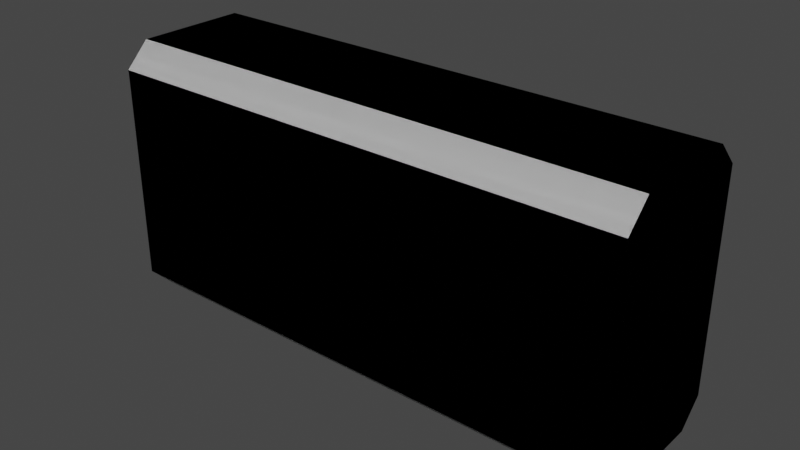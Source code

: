 # Source: DoorRail_Project.blend  (saved by Blender 2.83.19; exported with 4.5.12 LTS)
import bpy
from mathutils import Matrix  # noqa: F401  (used for matrix-valued properties, if any)

bpy.ops.wm.read_factory_settings(use_empty=True)
scene = bpy.context.scene
scene.name = 'Scene'

# ---- collections
col_collection = bpy.data.collections.new('Collection'); scene.collection.children.link(col_collection)

# ---- world
world_world = bpy.data.worlds.new('World'); scene.world = world_world
world_world.use_nodes = True; world_world.node_tree.nodes.clear()
_N = world_world.node_tree.nodes; _L = world_world.node_tree.links
n0 = _N.new('ShaderNodeOutputWorld'); n0.name = 'World Output'; n0.location = (300, 300)
n1 = _N.new('ShaderNodeBackground'); n1.name = 'Background'; n1.location = (10, 300)
n1.inputs[0].default_value = (0.05088, 0.05088, 0.05088, 1.0)
_L.new(n1.outputs[0], n0.inputs[0])
n0.is_active_output = True
world_world.color = (0.05088, 0.05088, 0.05088)
world_world.use_sun_shadow = False
world_world.sun_shadow_jitter_overblur = 0.0

# ---- meshes
me_doorrail_stl = bpy.data.meshes.new('DoorRail STL')
me_doorrail_stl.from_pydata([(0.0, 0.03, 0.3295), (0.0, 0.17, 0.3295), (0.0, 0.2, 0.2995), (0.0, 0.0, 0.03), (0.0, 0.0, 0.2995), (0.0, 0.03, 0.0), (0.0, 0.17, 0.0), (0.0, 0.2, 0.03), (0.659, 0.0, 0.03), (0.659, 0.0, 0.2995), (0.659, 0.2, 0.2995), (0.659, 0.17, 0.3295), (0.659, 0.03, 0.3295), (0.659, 0.03, 0.0), (0.659, 0.17, 0.0), (0.659, 0.2, 0.03), (0.0, 0.17, 3.388e-18), (0.659, 0.17, 3.388e-18), (0.659, 0.03, 3.388e-18), (0.0, 0.03, 3.388e-18), (0.659, 3.388e-18, 0.2995), (0.0, 3.388e-18, 0.2995)], [], [(0, 1, 2), (3, 4, 5), (5, 4, 0), (5, 0, 6), (6, 0, 2), (6, 2, 7), (8, 9, 3), (3, 9, 4), (10, 11, 12), (8, 13, 9), (9, 13, 14), (9, 14, 12), (12, 14, 15), (12, 15, 10), (7, 2, 15), (15, 2, 10), (1, 0, 11), (11, 0, 12), (14, 13, 6), (6, 13, 5), (16, 7, 17), (17, 7, 15), (18, 8, 19), (19, 8, 3), (2, 1, 10), (10, 1, 11), (20, 12, 21), (21, 12, 0)])
_uv = me_doorrail_stl.uv_layers.new(name='UVMap')
_uv.uv.foreach_set('vector', [0.3743, 1.0, 0.2327, 1.0, 0.2023, 0.9697, 0.4047, 0.697, 0.4047, 0.9697, 0.3743, 0.6667, 0.3743, 0.6667, 0.4047, 0.9697, 0.3743, 1.0, 0.3743, 0.6667, 0.3743, 1.0, 0.2327, 0.6667, 0.2327, 0.6667, 0.3743, 1.0, 0.2023, 0.9697, 0.2327, 0.6667, 0.2023, 0.9697, 0.2023, 0.697, 0.3637, 0.0, 0.6363, 0.0, 0.3637, 0.6667, 0.3637, 0.6667, 0.6363, 0.0, 0.6363, 0.6667, 0.0, 0.697, 0.03035, 0.6667, 0.172, 0.6667, 0.2023, 0.9697, 0.172, 1.0, 0.2023, 0.697, 0.2023, 0.697, 0.172, 1.0, 0.03035, 1.0, 0.2023, 0.697, 0.03035, 1.0, 0.172, 0.6667, 0.172, 0.6667, 0.03035, 1.0, 3.015e-08, 0.9697, 0.172, 0.6667, 3.015e-08, 0.9697, 0.0, 0.697, 0.303, 0.6667, 0.03035, 0.6667, 0.303, 0.0, 0.303, 0.0, 0.03035, 0.6667, 0.03035, 0.0, 0.9196, 0.6667, 0.7779, 0.6667, 0.9196, 0.0, 0.9196, 0.0, 0.7779, 0.6667, 0.7779, 0.0, 0.6363, 0.0, 0.7779, 0.0, 0.6363, 0.6667, 0.6363, 0.6667, 0.7779, 0.0, 0.7779, 0.6667, 0.3333, 0.6667, 0.303, 0.6667, 0.3333, 0.0, 0.3333, 0.0, 0.303, 0.6667, 0.303, 0.0, 0.3333, 0.0, 0.3637, 0.0, 0.3333, 0.6667, 0.3333, 0.6667, 0.3637, 0.0, 0.3637, 0.6667, 0.03035, 0.6667, 1.507e-07, 0.6667, 0.03035, 0.0, 0.03035, 0.0, 1.507e-07, 0.6667, 0.0, 0.0, 0.9196, 0.0, 0.9499, 0.0, 0.9196, 0.6667, 0.9196, 0.6667, 0.9499, 0.0, 0.9499, 0.6667])
me_doorrail_stl.use_remesh_fix_poles = True
me_doorrail_stl.use_remesh_preserve_attributes = False
me_doorrail_stl.use_mirror_vertex_groups = False
me_doorrail_stl.update()
me_doorrail_stl_001 = bpy.data.meshes.new('DoorRail STL.001')
me_doorrail_stl_001.from_pydata([(0.0, 0.03, 0.3295), (0.0, 0.17, 0.3295), (0.0, 0.2, 0.2995), (0.0, 0.0, 0.03), (0.0, 0.0, 0.2995), (0.0, 0.03, 0.0), (0.0, 0.17, 0.0), (0.0, 0.2, 0.03), (0.659, 0.0, 0.03), (0.659, 0.0, 0.2995), (0.659, 0.2, 0.2995), (0.659, 0.17, 0.3295), (0.659, 0.03, 0.3295), (0.659, 0.03, 0.0), (0.659, 0.17, 0.0), (0.659, 0.2, 0.03), (0.0, 0.17, 3.388e-18), (0.659, 0.17, 3.388e-18), (0.659, 0.03, 3.388e-18), (0.0, 0.03, 3.388e-18), (0.659, 3.388e-18, 0.2995), (0.0, 3.388e-18, 0.2995)], [], [(0, 1, 2), (3, 4, 5), (5, 4, 0), (5, 0, 6), (6, 0, 2), (6, 2, 7), (8, 9, 3), (3, 9, 4), (10, 11, 12), (8, 13, 9), (9, 13, 14), (9, 14, 12), (12, 14, 15), (12, 15, 10), (7, 2, 15), (15, 2, 10), (1, 0, 11), (11, 0, 12), (14, 13, 6), (6, 13, 5), (16, 7, 17), (17, 7, 15), (18, 8, 19), (19, 8, 3), (2, 1, 10), (10, 1, 11), (20, 12, 21), (21, 12, 0)])
_uv = me_doorrail_stl_001.uv_layers.new(name='UVMap')
_uv.uv.foreach_set('vector', [0.3743, 1.0, 0.2327, 1.0, 0.2023, 0.9697, 0.4047, 0.697, 0.4047, 0.9697, 0.3743, 0.6667, 0.3743, 0.6667, 0.4047, 0.9697, 0.3743, 1.0, 0.3743, 0.6667, 0.3743, 1.0, 0.2327, 0.6667, 0.2327, 0.6667, 0.3743, 1.0, 0.2023, 0.9697, 0.2327, 0.6667, 0.2023, 0.9697, 0.2023, 0.697, 0.3637, 0.0, 0.6363, 0.0, 0.3637, 0.6667, 0.3637, 0.6667, 0.6363, 0.0, 0.6363, 0.6667, 0.0, 0.697, 0.03035, 0.6667, 0.172, 0.6667, 0.2023, 0.9697, 0.172, 1.0, 0.2023, 0.697, 0.2023, 0.697, 0.172, 1.0, 0.03035, 1.0, 0.2023, 0.697, 0.03035, 1.0, 0.172, 0.6667, 0.172, 0.6667, 0.03035, 1.0, 3.015e-08, 0.9697, 0.172, 0.6667, 3.015e-08, 0.9697, 0.0, 0.697, 0.303, 0.6667, 0.03035, 0.6667, 0.303, 0.0, 0.303, 0.0, 0.03035, 0.6667, 0.03035, 0.0, 0.9196, 0.6667, 0.7779, 0.6667, 0.9196, 0.0, 0.9196, 0.0, 0.7779, 0.6667, 0.7779, 0.0, 0.6363, 0.0, 0.7779, 0.0, 0.6363, 0.6667, 0.6363, 0.6667, 0.7779, 0.0, 0.7779, 0.6667, 0.3333, 0.6667, 0.303, 0.6667, 0.3333, 0.0, 0.3333, 0.0, 0.303, 0.6667, 0.303, 0.0, 0.3333, 0.0, 0.3637, 0.0, 0.3333, 0.6667, 0.3333, 0.6667, 0.3637, 0.0, 0.3637, 0.6667, 0.03035, 0.6667, 1.507e-07, 0.6667, 0.03035, 0.0, 0.03035, 0.0, 1.507e-07, 0.6667, 0.0, 0.0, 0.9196, 0.0, 0.9499, 0.0, 0.9196, 0.6667, 0.9196, 0.6667, 0.9499, 0.0, 0.9499, 0.6667])
me_doorrail_stl_001.use_remesh_fix_poles = True
me_doorrail_stl_001.use_remesh_preserve_attributes = False
me_doorrail_stl_001.use_mirror_vertex_groups = False
me_doorrail_stl_001.update()

# ---- objects
ob_doorrail_stl = bpy.data.objects.new('DoorRail STL', me_doorrail_stl)
ob_ucx_doorrail_stl = bpy.data.objects.new('UCX_DoorRail STL', me_doorrail_stl_001)

# ---- transforms, parenting, visibility, modifiers, constraints
ob_doorrail_stl.location = (0.0, 0.0, 0.0)
ob_doorrail_stl.lineart.crease_threshold = 0.0
ob_ucx_doorrail_stl.location = (0.0, 0.0, 0.0)
ob_ucx_doorrail_stl.lineart.crease_threshold = 0.0

# ---- collection membership
col_collection.objects.link(ob_doorrail_stl)
col_collection.objects.link(ob_ucx_doorrail_stl)

# ---- scene / render settings (as saved in the file)
scene.frame_start = 1; scene.frame_end = 250; scene.frame_set(1)
scene.render.engine = 'BLENDER_EEVEE_NEXT'
scene.cycles.use_denoising = False
scene.cycles.samples = 128
scene.cycles.sampling_pattern = 'TABULATED_SOBOL'
scene.cycles.use_adaptive_sampling = False
scene.cycles.use_light_tree = False
scene.view_settings.view_transform = 'Filmic'
bpy.context.view_layer.update()

# ---- added for rendering (the .blend has no active camera and no usable light): camera, sun
cam_auto = bpy.data.cameras.new('AutoCamera')
cam_auto.lens = 50.0
cam_auto.sensor_width = 36.0
cam_auto.clip_end = 1000.0
ob_auto_camera = bpy.data.objects.new('AutoCamera', cam_auto)
scene.collection.objects.link(ob_auto_camera)
ob_auto_camera.location = (1.03586, -0.747632, 0.729838)
ob_auto_camera.rotation_euler = (1.09748, -7.21219e-08, 0.694738)
scene.camera = ob_auto_camera
light_auto_sun = bpy.data.lights.new('AutoSun', 'SUN')
light_auto_sun.energy = 3.0
light_auto_sun.angle = 0.0523599
ob_auto_sun = bpy.data.objects.new('AutoSun', light_auto_sun)
scene.collection.objects.link(ob_auto_sun)
ob_auto_sun.rotation_euler = (0.872665, 0.174533, 0.523599)
bpy.context.view_layer.update()
